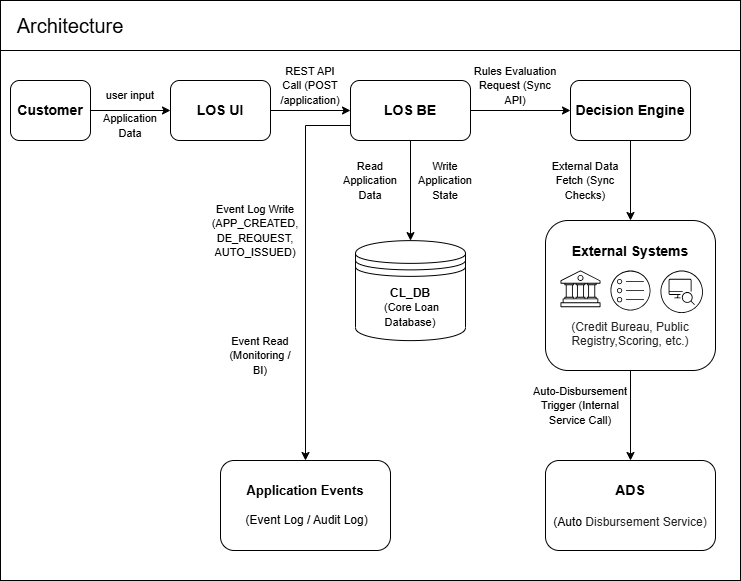

The diagram above was exported from draw.io. Its source (the exported page's mxGraphModel, read from the mxfile embedded in the PNG):
<mxGraphModel dx="872" dy="563" grid="1" gridSize="10" guides="1" tooltips="1" connect="1" arrows="1" fold="1" page="1" pageScale="1" pageWidth="850" pageHeight="1100" math="0" shadow="0">
  <root>
    <mxCell id="0" />
    <mxCell id="1" parent="0" />
    <mxCell id="bylswudOzw9_FnE1ITvl-11" value="" style="edgeStyle=orthogonalEdgeStyle;rounded=0;orthogonalLoop=1;jettySize=auto;html=1;" parent="1" source="bylswudOzw9_FnE1ITvl-5" target="bylswudOzw9_FnE1ITvl-6" edge="1">
      <mxGeometry relative="1" as="geometry" />
    </mxCell>
    <mxCell id="bylswudOzw9_FnE1ITvl-5" value="&lt;font style=&quot;font-size: 14px;&quot;&gt;&lt;b&gt;Customer&lt;/b&gt;&lt;/font&gt;" style="rounded=1;whiteSpace=wrap;html=1;" parent="1" vertex="1">
      <mxGeometry x="10" y="80" width="80" height="60" as="geometry" />
    </mxCell>
    <mxCell id="bylswudOzw9_FnE1ITvl-12" value="" style="edgeStyle=orthogonalEdgeStyle;rounded=0;orthogonalLoop=1;jettySize=auto;html=1;" parent="1" source="bylswudOzw9_FnE1ITvl-6" target="bylswudOzw9_FnE1ITvl-7" edge="1">
      <mxGeometry relative="1" as="geometry" />
    </mxCell>
    <mxCell id="bylswudOzw9_FnE1ITvl-6" value="&lt;font style=&quot;font-size: 14px;&quot;&gt;&lt;b&gt;LOS UI&lt;/b&gt;&lt;/font&gt;" style="rounded=1;whiteSpace=wrap;html=1;" parent="1" vertex="1">
      <mxGeometry x="170" y="80" width="100" height="60" as="geometry" />
    </mxCell>
    <mxCell id="bylswudOzw9_FnE1ITvl-13" value="" style="edgeStyle=orthogonalEdgeStyle;rounded=0;orthogonalLoop=1;jettySize=auto;html=1;" parent="1" source="bylswudOzw9_FnE1ITvl-7" target="bylswudOzw9_FnE1ITvl-8" edge="1">
      <mxGeometry relative="1" as="geometry" />
    </mxCell>
    <mxCell id="XEOGP5-HIz88f9cclPgp-15" style="edgeStyle=orthogonalEdgeStyle;rounded=0;orthogonalLoop=1;jettySize=auto;html=1;exitX=0.5;exitY=1;exitDx=0;exitDy=0;entryX=0.5;entryY=0;entryDx=0;entryDy=0;" edge="1" parent="1" source="bylswudOzw9_FnE1ITvl-7" target="XEOGP5-HIz88f9cclPgp-14">
      <mxGeometry relative="1" as="geometry" />
    </mxCell>
    <mxCell id="XEOGP5-HIz88f9cclPgp-20" style="edgeStyle=orthogonalEdgeStyle;rounded=0;orthogonalLoop=1;jettySize=auto;html=1;exitX=0;exitY=0.75;exitDx=0;exitDy=0;entryX=0.5;entryY=0;entryDx=0;entryDy=0;" edge="1" parent="1" source="bylswudOzw9_FnE1ITvl-7" target="XEOGP5-HIz88f9cclPgp-19">
      <mxGeometry relative="1" as="geometry" />
    </mxCell>
    <mxCell id="bylswudOzw9_FnE1ITvl-7" value="&lt;font style=&quot;font-size: 14px;&quot;&gt;&lt;b&gt;LOS BE&lt;/b&gt;&lt;/font&gt;" style="rounded=1;whiteSpace=wrap;html=1;" parent="1" vertex="1">
      <mxGeometry x="350" y="80" width="120" height="60" as="geometry" />
    </mxCell>
    <mxCell id="bylswudOzw9_FnE1ITvl-14" value="" style="edgeStyle=orthogonalEdgeStyle;rounded=0;orthogonalLoop=1;jettySize=auto;html=1;" parent="1" source="bylswudOzw9_FnE1ITvl-8" target="bylswudOzw9_FnE1ITvl-9" edge="1">
      <mxGeometry relative="1" as="geometry" />
    </mxCell>
    <mxCell id="bylswudOzw9_FnE1ITvl-8" value="&lt;font style=&quot;font-size: 14px;&quot;&gt;&lt;b&gt;Decision Engine&lt;/b&gt;&lt;/font&gt;" style="rounded=1;whiteSpace=wrap;html=1;" parent="1" vertex="1">
      <mxGeometry x="570" y="80" width="120" height="60" as="geometry" />
    </mxCell>
    <mxCell id="bylswudOzw9_FnE1ITvl-15" value="" style="edgeStyle=orthogonalEdgeStyle;rounded=0;orthogonalLoop=1;jettySize=auto;html=1;" parent="1" source="bylswudOzw9_FnE1ITvl-9" target="bylswudOzw9_FnE1ITvl-10" edge="1">
      <mxGeometry relative="1" as="geometry" />
    </mxCell>
    <mxCell id="bylswudOzw9_FnE1ITvl-9" value="&lt;div&gt;&lt;font style=&quot;font-size: 14px;&quot;&gt;&lt;b&gt;External Systems&lt;/b&gt;&lt;/font&gt;&lt;/div&gt;&lt;div&gt;&lt;font style=&quot;font-size: 14px;&quot;&gt;&lt;br&gt;&lt;/font&gt;&lt;/div&gt;&lt;div&gt;&lt;font&gt;&lt;font style=&quot;&quot;&gt;&lt;span style=&quot;color: rgb(34, 34, 34); font-family: Arial, Helvetica, sans-serif; text-align: start; background-color: rgb(255, 255, 255);&quot;&gt;&lt;br&gt;&lt;/span&gt;&lt;/font&gt;&lt;/font&gt;&lt;/div&gt;&lt;div&gt;&lt;font&gt;&lt;font style=&quot;&quot;&gt;&lt;span style=&quot;color: rgb(34, 34, 34); font-family: Arial, Helvetica, sans-serif; text-align: start; background-color: rgb(255, 255, 255);&quot;&gt;&lt;br&gt;&lt;/span&gt;&lt;/font&gt;&lt;/font&gt;&lt;/div&gt;&lt;div&gt;&lt;font&gt;&lt;font style=&quot;&quot;&gt;&lt;span style=&quot;color: rgb(34, 34, 34); font-family: Arial, Helvetica, sans-serif; text-align: start; background-color: rgb(255, 255, 255);&quot;&gt;&lt;br&gt;&lt;/span&gt;&lt;/font&gt;&lt;/font&gt;&lt;/div&gt;&lt;div&gt;&lt;font&gt;&lt;font style=&quot;&quot;&gt;&lt;span style=&quot;color: rgb(34, 34, 34); font-family: Arial, Helvetica, sans-serif; text-align: start; background-color: rgb(255, 255, 255);&quot;&gt;(Credit Bureau, Public Registry,&lt;/span&gt;&lt;/font&gt;&lt;span style=&quot;background-color: rgb(255, 255, 255); color: rgb(34, 34, 34); font-family: Arial, Helvetica, sans-serif; text-align: start;&quot;&gt;Scoring, etc.)&lt;/span&gt;&lt;/font&gt;&lt;/div&gt;" style="rounded=1;whiteSpace=wrap;html=1;" parent="1" vertex="1">
      <mxGeometry x="545" y="220" width="170" height="150" as="geometry" />
    </mxCell>
    <mxCell id="bylswudOzw9_FnE1ITvl-10" value="&lt;div&gt;&lt;font style=&quot;font-size: 14px;&quot;&gt;&lt;b&gt;ADS&lt;/b&gt;&lt;/font&gt;&lt;/div&gt;&lt;div&gt;&lt;font style=&quot;font-size: 14px;&quot;&gt;&lt;br&gt;&lt;/font&gt;&lt;/div&gt;&lt;div&gt;&lt;font&gt;&lt;font style=&quot;&quot;&gt;(Auto&amp;nbsp;&lt;/font&gt;&lt;span style=&quot;background-color: rgb(255, 255, 255); color: rgb(34, 34, 34); font-family: Arial, Helvetica, sans-serif; text-align: start;&quot;&gt;Disbursement&amp;nbsp;&lt;/span&gt;&lt;span style=&quot;background-color: rgb(255, 255, 255); color: rgb(34, 34, 34); font-family: Arial, Helvetica, sans-serif; text-align: start;&quot;&gt;Service)&lt;/span&gt;&lt;/font&gt;&lt;/div&gt;" style="rounded=1;whiteSpace=wrap;html=1;" parent="1" vertex="1">
      <mxGeometry x="545" y="460" width="170" height="90" as="geometry" />
    </mxCell>
    <mxCell id="bylswudOzw9_FnE1ITvl-18" value="&lt;font style=&quot;font-size: 20px; color: rgb(0, 0, 0);&quot;&gt;Architecture&lt;/font&gt;" style="text;html=1;whiteSpace=wrap;strokeColor=none;fillColor=none;align=center;verticalAlign=middle;rounded=0;" parent="1" vertex="1">
      <mxGeometry x="40" y="10" width="60" height="30" as="geometry" />
    </mxCell>
    <mxCell id="XEOGP5-HIz88f9cclPgp-5" value="&lt;font style=&quot;font-size: 11px;&quot;&gt;External Data Fetch (Sync Checks)&lt;/font&gt;" style="text;html=1;whiteSpace=wrap;strokeColor=none;fillColor=none;align=center;verticalAlign=middle;rounded=0;" vertex="1" parent="1">
      <mxGeometry x="550" y="170" width="70" height="20" as="geometry" />
    </mxCell>
    <mxCell id="XEOGP5-HIz88f9cclPgp-6" value="" style="sketch=0;verticalLabelPosition=bottom;sketch=0;aspect=fixed;html=1;verticalAlign=top;strokeColor=none;fillColor=#000000;align=center;outlineConnect=0;pointerEvents=1;shape=mxgraph.citrix2.finance_government;" vertex="1" parent="1">
      <mxGeometry x="560" y="270.12" width="40" height="36.59" as="geometry" />
    </mxCell>
    <mxCell id="XEOGP5-HIz88f9cclPgp-7" value="" style="sketch=0;verticalLabelPosition=bottom;sketch=0;aspect=fixed;html=1;verticalAlign=top;strokeColor=none;fillColor=#000000;align=center;outlineConnect=0;pointerEvents=1;shape=mxgraph.citrix2.authentication_selection;" vertex="1" parent="1">
      <mxGeometry x="610" y="270.12" width="40" height="40" as="geometry" />
    </mxCell>
    <mxCell id="XEOGP5-HIz88f9cclPgp-8" value="" style="sketch=0;verticalLabelPosition=bottom;sketch=0;aspect=fixed;html=1;verticalAlign=top;strokeColor=none;fillColor=#000000;align=center;outlineConnect=0;pointerEvents=1;shape=mxgraph.citrix2.authentication_epa;" vertex="1" parent="1">
      <mxGeometry x="660" y="270.12" width="42.5" height="42.5" as="geometry" />
    </mxCell>
    <mxCell id="XEOGP5-HIz88f9cclPgp-9" value="&lt;font style=&quot;font-size: 11px;&quot;&gt;user input&lt;/font&gt;" style="text;html=1;whiteSpace=wrap;strokeColor=none;fillColor=none;align=center;verticalAlign=middle;rounded=0;" vertex="1" parent="1">
      <mxGeometry x="100" y="80" width="60" height="30" as="geometry" />
    </mxCell>
    <mxCell id="XEOGP5-HIz88f9cclPgp-10" value="&lt;font style=&quot;font-size: 11px;&quot;&gt;Application Data&lt;/font&gt;" style="text;html=1;whiteSpace=wrap;strokeColor=none;fillColor=none;align=center;verticalAlign=middle;rounded=0;" vertex="1" parent="1">
      <mxGeometry x="100" y="110" width="60" height="30" as="geometry" />
    </mxCell>
    <mxCell id="XEOGP5-HIz88f9cclPgp-11" value="&lt;font style=&quot;font-size: 11px;&quot;&gt;REST API Call (POST /application)&lt;/font&gt;" style="text;html=1;whiteSpace=wrap;strokeColor=none;fillColor=none;align=center;verticalAlign=middle;rounded=0;" vertex="1" parent="1">
      <mxGeometry x="280" y="70" width="60" height="30" as="geometry" />
    </mxCell>
    <mxCell id="XEOGP5-HIz88f9cclPgp-12" value="&lt;font style=&quot;font-size: 11px;&quot;&gt;Rules Evaluation Request (Sync API)&lt;/font&gt;" style="text;html=1;whiteSpace=wrap;strokeColor=none;fillColor=none;align=center;verticalAlign=middle;rounded=0;" vertex="1" parent="1">
      <mxGeometry x="470" y="75" width="90" height="20" as="geometry" />
    </mxCell>
    <mxCell id="XEOGP5-HIz88f9cclPgp-13" value="&lt;font style=&quot;font-size: 11px;&quot;&gt;Auto-Disbursement Trigger (Internal Service Call)&lt;/font&gt;" style="text;html=1;whiteSpace=wrap;strokeColor=none;fillColor=none;align=center;verticalAlign=middle;rounded=0;" vertex="1" parent="1">
      <mxGeometry x="530" y="390" width="100" height="30" as="geometry" />
    </mxCell>
    <mxCell id="XEOGP5-HIz88f9cclPgp-14" value="&lt;b&gt;CL_DB&lt;/b&gt;&lt;div&gt;&lt;font style=&quot;font-size: 11px;&quot;&gt;&amp;nbsp;(Core Loan Database)&lt;/font&gt;&lt;/div&gt;" style="shape=datastore;whiteSpace=wrap;html=1;" vertex="1" parent="1">
      <mxGeometry x="355" y="240.12" width="110" height="100" as="geometry" />
    </mxCell>
    <mxCell id="XEOGP5-HIz88f9cclPgp-16" value="&lt;font style=&quot;font-size: 11px;&quot;&gt;Read Application Data&lt;/font&gt;" style="text;html=1;whiteSpace=wrap;strokeColor=none;fillColor=none;align=center;verticalAlign=middle;rounded=0;" vertex="1" parent="1">
      <mxGeometry x="330" y="150" width="80" height="60" as="geometry" />
    </mxCell>
    <mxCell id="XEOGP5-HIz88f9cclPgp-17" value="&lt;font style=&quot;font-size: 11px;&quot;&gt;Write Application State&lt;/font&gt;" style="text;html=1;whiteSpace=wrap;strokeColor=none;fillColor=none;align=center;verticalAlign=middle;rounded=0;" vertex="1" parent="1">
      <mxGeometry x="410" y="150" width="70" height="60" as="geometry" />
    </mxCell>
    <mxCell id="XEOGP5-HIz88f9cclPgp-19" value="&lt;font style=&quot;font-size: 13px;&quot;&gt;&lt;b&gt;Application Events&lt;/b&gt;&lt;/font&gt;&lt;div&gt;&lt;br&gt;&lt;/div&gt;&lt;div&gt;&amp;nbsp;(Event Log / Audit Log)&lt;/div&gt;" style="rounded=1;whiteSpace=wrap;html=1;" vertex="1" parent="1">
      <mxGeometry x="220" y="460" width="170" height="90" as="geometry" />
    </mxCell>
    <mxCell id="XEOGP5-HIz88f9cclPgp-21" value="&lt;font style=&quot;font-size: 11px;&quot;&gt;Event Log Write (APP_CREATED, DE_REQUEST, AUTO_ISSUED)&lt;/font&gt;" style="text;html=1;whiteSpace=wrap;strokeColor=none;fillColor=none;align=center;verticalAlign=middle;rounded=0;" vertex="1" parent="1">
      <mxGeometry x="225" y="190.12" width="60" height="80" as="geometry" />
    </mxCell>
    <mxCell id="XEOGP5-HIz88f9cclPgp-22" value="&lt;font style=&quot;font-size: 11px;&quot;&gt;Event Read (Monitoring / BI)&lt;/font&gt;" style="text;html=1;whiteSpace=wrap;strokeColor=none;fillColor=none;align=center;verticalAlign=middle;rounded=0;" vertex="1" parent="1">
      <mxGeometry x="225" y="340" width="70" height="30" as="geometry" />
    </mxCell>
    <mxCell id="XEOGP5-HIz88f9cclPgp-24" value="" style="rounded=0;whiteSpace=wrap;html=1;fillColor=none;" vertex="1" parent="1">
      <mxGeometry width="740" height="580" as="geometry" />
    </mxCell>
    <mxCell id="XEOGP5-HIz88f9cclPgp-25" value="" style="rounded=0;whiteSpace=wrap;html=1;fillColor=none;" vertex="1" parent="1">
      <mxGeometry width="740" height="50" as="geometry" />
    </mxCell>
  </root>
</mxGraphModel>